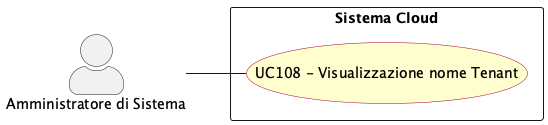

The diagram above was rendered by PlantUML. Its source (embedded in the PNG):
@startuml visualizzazione_nome_tenant
left to right direction
skinparam actorStyle awesome
skinparam usecase {
  BackgroundColor #FEFECE
  BorderColor #A80036
}

actor "Amministratore di Sistema" as sys_adm

rectangle "Sistema Cloud" {
  usecase "UC108 - Visualizzazione nome Tenant" as UC108
}

sys_adm -- UC108


@enduml